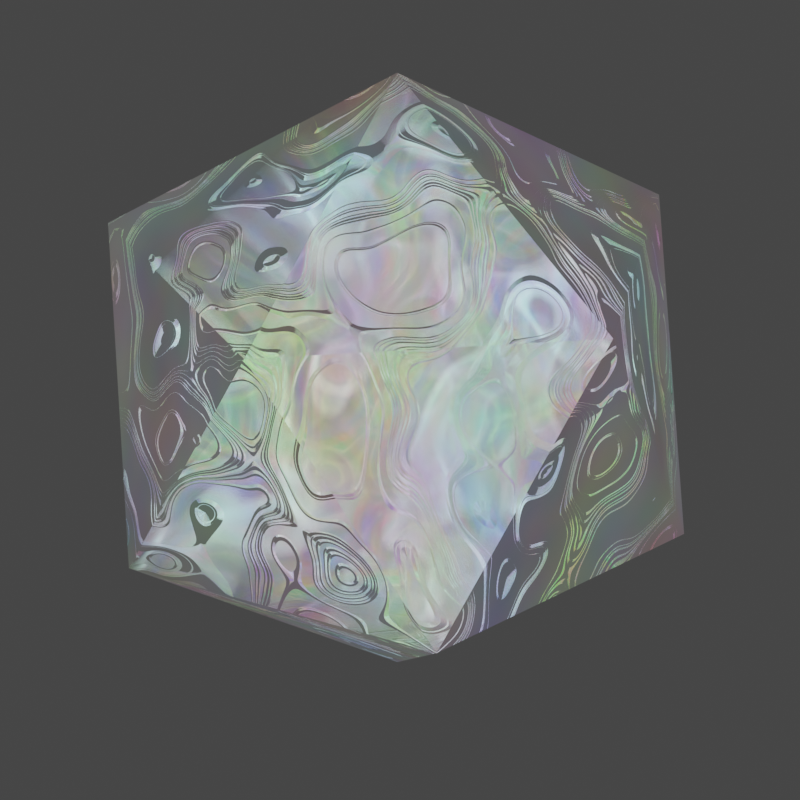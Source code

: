 # Source: gas_gem.blend  (saved by Blender 2.93.20; exported with 4.5.12 LTS)
import bpy
from mathutils import Matrix  # noqa: F401  (used for matrix-valued properties, if any)

bpy.ops.wm.read_factory_settings(use_empty=True)
scene = bpy.context.scene
scene.name = 'Scene'

# ---- collections
col_collection = bpy.data.collections.new('Collection'); scene.collection.children.link(col_collection)

# ---- materials (node trees are filled in below, after node groups)
mat_material = bpy.data.materials.new('Material')
mat_material.alpha_threshold = 0.0
mat_material.line_color = (0.0, 0.0, 0.0, 1.0)

# ---- material node trees
mat_material.use_nodes = True; mat_material.node_tree.nodes.clear()
_N = mat_material.node_tree.nodes; _L = mat_material.node_tree.links
n0 = _N.new('ShaderNodeOutputMaterial'); n0.name = 'Material Output'; n0.location = (1121, 193)
n1 = _N.new('ShaderNodeDisplacement'); n1.name = 'Displacement'; n1.location = (434, -122)
n1.inputs[2].default_value = 1.0
n2 = _N.new('ShaderNodeBsdfPrincipled'); n2.name = 'Principled BSDF'; n2.location = (472, 952)
n2.distribution = 'GGX'
n2.subsurface_method = 'BURLEY'
n2.inputs[2].default_value = 0.0
n2.inputs[3].default_value = 0.85
n2.inputs[13].default_value = 1.0
n2.inputs[18].default_value = 1.0
n2.inputs[28].default_value = 0.1
n3 = _N.new('ShaderNodeTexCoord'); n3.name = 'Texture Coordinate'; n3.location = (-1033, 183)
n4 = _N.new('ShaderNodeMapping'); n4.name = 'Mapping'; n4.location = (-866, 176)
n5 = _N.new('ShaderNodeTexNoise'); n5.name = 'Musgrave Texture'; n5.location = (-690, 146)
n5.width = 150
n5.normalize = False
n5.inputs[3].default_value = 1.0
n5.inputs[4].default_value = 0.25
n6 = _N.new('ShaderNodeTexNoise'); n6.name = 'Noise Texture'; n6.location = (-483, 155)
n7 = _N.new('ShaderNodeValToRGB'); n7.name = 'ColorRamp'; n7.location = (-289, 60)
while len(n7.color_ramp.elements) > 1: n7.color_ramp.elements.remove(n7.color_ramp.elements[-1])
n7.color_ramp.elements[0].position = 0.55; n7.color_ramp.elements[0].color = (0.0, 0.0, 0.0, 1.0)
_e = n7.color_ramp.elements.new(0.7773); _e.color = (1.0, 1.0, 1.0, 1.0)
n8 = _N.new('ShaderNodeBrightContrast'); n8.name = 'Bright/Contrast'; n8.location = (251, 133)
n9 = _N.new('ShaderNodeMath'); n9.name = 'Math'; n9.location = (31, 56)
n9.operation = 'SUBTRACT'
n9.inputs[2].default_value = 0.0
n10 = _N.new('ShaderNodeVolumePrincipled'); n10.name = 'Principled Volume'; n10.location = (481, 263)
n10.inputs[6].default_value = 10.0
n11 = _N.new('ShaderNodeTexNoise'); n11.name = 'Noise Texture.001'; n11.location = (27, 787)
_L.new(n6.outputs[1], n7.inputs[0])
_L.new(n3.outputs[0], n4.inputs[0])
_L.new(n4.outputs[0], n5.inputs[0])
_L.new(n5.outputs[0], n6.inputs[0])
_L.new(n7.outputs[0], n9.inputs[0])
_L.new(n8.outputs[0], n10.inputs[7])
_L.new(n9.outputs[0], n8.inputs[1])
_L.new(n6.outputs[1], n8.inputs[0])
_L.new(n9.outputs[0], n1.inputs[0])
_L.new(n1.outputs[0], n0.inputs[2])
_L.new(n2.outputs[0], n0.inputs[0])
_L.new(n10.outputs[0], n0.inputs[1])
_L.new(n11.outputs[1], n2.inputs[0])
_L.new(n11.outputs[1], n2.inputs[27])
n0.is_active_output = True

# ---- world
world_world = bpy.data.worlds.new('World'); scene.world = world_world
world_world.use_nodes = True; world_world.node_tree.nodes.clear()
_N = world_world.node_tree.nodes; _L = world_world.node_tree.links
n0 = _N.new('ShaderNodeOutputWorld'); n0.name = 'World Output'; n0.location = (300, 300)
n1 = _N.new('ShaderNodeBackground'); n1.name = 'Background'; n1.location = (10, 300)
n1.inputs[0].default_value = (0.05088, 0.05088, 0.05088, 1.0)
_L.new(n1.outputs[0], n0.inputs[0])
n0.is_active_output = True
world_world.color = (0.05088, 0.05088, 0.05088)
world_world.use_sun_shadow = False
world_world.sun_shadow_jitter_overblur = 0.0

# ---- cameras
cam_camera = bpy.data.cameras.new('Camera')
cam_camera.clip_end = 100.0
cam_camera.lens = 166.0
cam_camera.ortho_scale = 7.314

# ---- lights
light_light = bpy.data.lights.new('Light', 'POINT')
light_light.transmission_factor = 0.0
light_light.energy = 1000.0
light_light.shadow_soft_size = 0.1
light_light.shadow_maximum_resolution = 0.006
light_light.use_absolute_resolution = True

# ---- meshes
me_icosphere = bpy.data.meshes.new('Icosphere')
me_icosphere.from_pydata([(0.0, 0.0, -1.0), (0.7236, -0.5257, -0.4472), (-0.2764, -0.8506, -0.4472), (-0.8944, 0.0, -0.4472), (-0.2764, 0.8506, -0.4472), (0.7236, 0.5257, -0.4472), (0.2764, -0.8506, 0.4472), (-0.7236, -0.5257, 0.4472), (-0.7236, 0.5257, 0.4472), (0.2764, 0.8506, 0.4472), (0.8944, 0.0, 0.4472), (0.0, 0.0, 1.0)], [], [(0, 1, 2), (1, 0, 5), (0, 2, 3), (0, 3, 4), (0, 4, 5), (1, 5, 10), (2, 1, 6), (3, 2, 7), (4, 3, 8), (5, 4, 9), (1, 10, 6), (2, 6, 7), (3, 7, 8), (4, 8, 9), (5, 9, 10), (6, 10, 11), (7, 6, 11), (8, 7, 11), (9, 8, 11), (10, 9, 11)])
_uv = me_icosphere.uv_layers.new(name='UVMap')
_uv.uv.foreach_set('vector', [0.1818, 0.0, 0.2727, 0.1575, 0.09091, 0.1575, 0.2727, 0.1575, 0.3636, 0.0, 0.4545, 0.1575, 0.9091, 0.0, 1.0, 0.1575, 0.8182, 0.1575, 0.7273, 0.0, 0.8182, 0.1575, 0.6364, 0.1575, 0.5455, 0.0, 0.6364, 0.1575, 0.4545, 0.1575, 0.2727, 0.1575, 0.4545, 0.1575, 0.3636, 0.3149, 0.09091, 0.1575, 0.2727, 0.1575, 0.1818, 0.3149, 0.8182, 0.1575, 1.0, 0.1575, 0.9091, 0.3149, 0.6364, 0.1575, 0.8182, 0.1575, 0.7273, 0.3149, 0.4545, 0.1575, 0.6364, 0.1575, 0.5455, 0.3149, 0.2727, 0.1575, 0.3636, 0.3149, 0.1818, 0.3149, 0.09091, 0.1575, 0.1818, 0.3149, 0.0, 0.3149, 0.8182, 0.1575, 0.9091, 0.3149, 0.7273, 0.3149, 0.6364, 0.1575, 0.7273, 0.3149, 0.5455, 0.3149, 0.4545, 0.1575, 0.5455, 0.3149, 0.3636, 0.3149, 0.1818, 0.3149, 0.3636, 0.3149, 0.2727, 0.4724, 0.0, 0.3149, 0.1818, 0.3149, 0.09091, 0.4724, 0.7273, 0.3149, 0.9091, 0.3149, 0.8182, 0.4724, 0.5455, 0.3149, 0.7273, 0.3149, 0.6364, 0.4724, 0.3636, 0.3149, 0.5455, 0.3149, 0.4545, 0.4724])
me_icosphere.materials.append(mat_material)
me_icosphere.use_remesh_fix_poles = True
me_icosphere.use_remesh_preserve_attributes = False
me_icosphere.update()

# ---- objects
ob_light = bpy.data.objects.new('Light', light_light)
ob_camera = bpy.data.objects.new('Camera', cam_camera)
ob_icosphere = bpy.data.objects.new('Icosphere', me_icosphere)

# ---- transforms, parenting, visibility, modifiers, constraints
ob_light.location = (4.076, 1.005, 5.904)
ob_light.rotation_euler = (0.6503, 0.05522, 1.866)
ob_light.lock_rotations_4d = False
ob_light.empty_display_type = 'ARROWS'
ob_light.color = (0.0, 0.0, 0.0, 0.0)
ob_light.lineart.crease_threshold = 0.0
ob_camera.location = (7.359, -6.926, 4.958)
ob_camera.rotation_euler = (1.109, 0.0, 0.8149)
ob_camera.lock_rotations_4d = False
ob_camera.empty_display_type = 'ARROWS'
ob_camera.color = (0.0, 0.0, 0.0, 0.0)
ob_camera.display_type = 'WIRE'
ob_camera.lineart.crease_threshold = 0.0
ob_icosphere.location = (0.0, 0.0, 0.0)

# ---- collection membership
col_collection.objects.link(ob_light)
col_collection.objects.link(ob_camera)
col_collection.objects.link(ob_icosphere)

# ---- scene / render settings (as saved in the file)
scene.camera = ob_camera
scene.frame_start = 1; scene.frame_end = 250; scene.frame_set(1)
scene.render.engine = 'CYCLES'
scene.render.image_settings.color_depth = '16'
scene.render.image_settings.compression = 0
scene.render.resolution_x = 500
scene.render.resolution_y = 500
scene.render.resolution_percentage = 50
scene.render.film_transparent = True
scene.cycles.use_denoising = False
scene.cycles.samples = 128
scene.cycles.sampling_pattern = 'TABULATED_SOBOL'
scene.cycles.use_adaptive_sampling = False
scene.cycles.use_light_tree = False
scene.cycles.film_transparent_glass = True
scene.view_settings.view_transform = 'Filmic'
bpy.context.view_layer.update()
